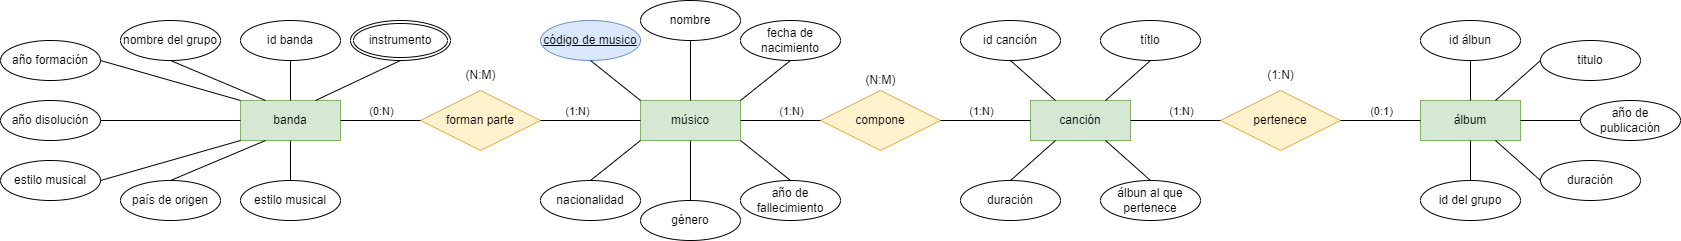

The diagram above was exported from draw.io. Its source (the exported page's mxGraphModel, read from the mxfile embedded in the PNG):
<mxGraphModel dx="1695" dy="482" grid="1" gridSize="10" guides="1" tooltips="1" connect="1" arrows="1" fold="1" page="1" pageScale="1" pageWidth="827" pageHeight="1169" background="none" math="0" shadow="0">
  <root>
    <mxCell id="9UqIp05wCBPbJk65HOqj-0" />
    <mxCell id="9UqIp05wCBPbJk65HOqj-1" parent="9UqIp05wCBPbJk65HOqj-0" />
    <mxCell id="9UqIp05wCBPbJk65HOqj-3" value="álbum" style="whiteSpace=wrap;html=1;align=center;fillColor=#d5e8d4;strokeColor=#82b366;" vertex="1" parent="9UqIp05wCBPbJk65HOqj-1">
      <mxGeometry x="840" y="560" width="100" height="40" as="geometry" />
    </mxCell>
    <mxCell id="9UqIp05wCBPbJk65HOqj-4" value="canción" style="whiteSpace=wrap;html=1;align=center;fillColor=#d5e8d4;strokeColor=#82b366;" vertex="1" parent="9UqIp05wCBPbJk65HOqj-1">
      <mxGeometry x="450" y="560" width="100" height="40" as="geometry" />
    </mxCell>
    <mxCell id="9UqIp05wCBPbJk65HOqj-5" value="forman parte" style="shape=rhombus;perimeter=rhombusPerimeter;whiteSpace=wrap;html=1;align=center;fillColor=#fff2cc;strokeColor=#d6b656;" vertex="1" parent="9UqIp05wCBPbJk65HOqj-1">
      <mxGeometry x="-160" y="550" width="120" height="60" as="geometry" />
    </mxCell>
    <mxCell id="9UqIp05wCBPbJk65HOqj-6" value="banda" style="whiteSpace=wrap;html=1;align=center;fillColor=#d5e8d4;strokeColor=#82b366;" vertex="1" parent="9UqIp05wCBPbJk65HOqj-1">
      <mxGeometry x="-340" y="560" width="100" height="40" as="geometry" />
    </mxCell>
    <mxCell id="9UqIp05wCBPbJk65HOqj-7" value="músico" style="whiteSpace=wrap;html=1;align=center;fillColor=#d5e8d4;strokeColor=#82b366;" vertex="1" parent="9UqIp05wCBPbJk65HOqj-1">
      <mxGeometry x="60" y="560" width="100" height="40" as="geometry" />
    </mxCell>
    <mxCell id="9UqIp05wCBPbJk65HOqj-8" value="compone" style="shape=rhombus;perimeter=rhombusPerimeter;whiteSpace=wrap;html=1;align=center;fillColor=#fff2cc;strokeColor=#d6b656;" vertex="1" parent="9UqIp05wCBPbJk65HOqj-1">
      <mxGeometry x="240" y="550" width="120" height="60" as="geometry" />
    </mxCell>
    <mxCell id="9UqIp05wCBPbJk65HOqj-9" value="" style="endArrow=none;html=1;rounded=0;exitX=1;exitY=0.5;exitDx=0;exitDy=0;entryX=0;entryY=0.5;entryDx=0;entryDy=0;" edge="1" parent="9UqIp05wCBPbJk65HOqj-1" source="9UqIp05wCBPbJk65HOqj-7" target="9UqIp05wCBPbJk65HOqj-8">
      <mxGeometry relative="1" as="geometry">
        <mxPoint x="190" y="630" as="sourcePoint" />
        <mxPoint x="350" y="630" as="targetPoint" />
      </mxGeometry>
    </mxCell>
    <mxCell id="XDz-jNKBUWxSNRDoEwsd-1" value="(1:N)" style="edgeLabel;html=1;align=center;verticalAlign=middle;resizable=0;points=[];" vertex="1" connectable="0" parent="9UqIp05wCBPbJk65HOqj-9">
      <mxGeometry x="0.375" relative="1" as="geometry">
        <mxPoint x="-5" y="-10" as="offset" />
      </mxGeometry>
    </mxCell>
    <mxCell id="9UqIp05wCBPbJk65HOqj-10" value="" style="endArrow=none;html=1;rounded=0;entryX=0;entryY=0.5;entryDx=0;entryDy=0;exitX=1;exitY=0.5;exitDx=0;exitDy=0;" edge="1" parent="9UqIp05wCBPbJk65HOqj-1" source="9UqIp05wCBPbJk65HOqj-8" target="9UqIp05wCBPbJk65HOqj-4">
      <mxGeometry relative="1" as="geometry">
        <mxPoint x="260" y="630" as="sourcePoint" />
        <mxPoint x="420" y="630" as="targetPoint" />
      </mxGeometry>
    </mxCell>
    <mxCell id="XDz-jNKBUWxSNRDoEwsd-0" value="(1:N)" style="edgeLabel;html=1;align=center;verticalAlign=middle;resizable=0;points=[];" vertex="1" connectable="0" parent="9UqIp05wCBPbJk65HOqj-10">
      <mxGeometry x="-0.2222" y="1" relative="1" as="geometry">
        <mxPoint x="5" y="-9" as="offset" />
      </mxGeometry>
    </mxCell>
    <mxCell id="9UqIp05wCBPbJk65HOqj-11" value="pertenece" style="shape=rhombus;perimeter=rhombusPerimeter;whiteSpace=wrap;html=1;align=center;fillColor=#fff2cc;strokeColor=#d6b656;" vertex="1" parent="9UqIp05wCBPbJk65HOqj-1">
      <mxGeometry x="640" y="550" width="120" height="60" as="geometry" />
    </mxCell>
    <mxCell id="9UqIp05wCBPbJk65HOqj-12" value="" style="endArrow=none;html=1;rounded=0;exitX=1;exitY=0.5;exitDx=0;exitDy=0;entryX=0;entryY=0.5;entryDx=0;entryDy=0;" edge="1" parent="9UqIp05wCBPbJk65HOqj-1" source="9UqIp05wCBPbJk65HOqj-11" target="9UqIp05wCBPbJk65HOqj-3">
      <mxGeometry relative="1" as="geometry">
        <mxPoint x="770" y="550" as="sourcePoint" />
        <mxPoint x="930" y="550" as="targetPoint" />
      </mxGeometry>
    </mxCell>
    <mxCell id="XDz-jNKBUWxSNRDoEwsd-3" value="(0:1)" style="edgeLabel;html=1;align=center;verticalAlign=middle;resizable=0;points=[];" vertex="1" connectable="0" parent="9UqIp05wCBPbJk65HOqj-12">
      <mxGeometry x="0.35" relative="1" as="geometry">
        <mxPoint x="-14" y="-10" as="offset" />
      </mxGeometry>
    </mxCell>
    <mxCell id="9UqIp05wCBPbJk65HOqj-13" value="" style="endArrow=none;html=1;rounded=0;exitX=1;exitY=0.5;exitDx=0;exitDy=0;entryX=0;entryY=0.5;entryDx=0;entryDy=0;" edge="1" parent="9UqIp05wCBPbJk65HOqj-1" source="9UqIp05wCBPbJk65HOqj-5" target="9UqIp05wCBPbJk65HOqj-7">
      <mxGeometry relative="1" as="geometry">
        <mxPoint x="-30" y="520" as="sourcePoint" />
        <mxPoint x="130" y="520" as="targetPoint" />
      </mxGeometry>
    </mxCell>
    <mxCell id="mgt3dObIN0bj_BFxfu-a-1" value="(1:N)" style="edgeLabel;html=1;align=center;verticalAlign=middle;resizable=0;points=[];" vertex="1" connectable="0" parent="9UqIp05wCBPbJk65HOqj-13">
      <mxGeometry x="-0.28" y="1" relative="1" as="geometry">
        <mxPoint y="-9" as="offset" />
      </mxGeometry>
    </mxCell>
    <mxCell id="9UqIp05wCBPbJk65HOqj-14" value="" style="endArrow=none;html=1;rounded=0;exitX=1;exitY=0.5;exitDx=0;exitDy=0;entryX=0;entryY=0.5;entryDx=0;entryDy=0;" edge="1" parent="9UqIp05wCBPbJk65HOqj-1" source="9UqIp05wCBPbJk65HOqj-6" target="9UqIp05wCBPbJk65HOqj-5">
      <mxGeometry relative="1" as="geometry">
        <mxPoint x="-190" y="530" as="sourcePoint" />
        <mxPoint x="-30" y="530" as="targetPoint" />
      </mxGeometry>
    </mxCell>
    <mxCell id="mgt3dObIN0bj_BFxfu-a-0" value="(0:N)" style="edgeLabel;html=1;align=center;verticalAlign=middle;resizable=0;points=[];" vertex="1" connectable="0" parent="9UqIp05wCBPbJk65HOqj-14">
      <mxGeometry x="-0.425" relative="1" as="geometry">
        <mxPoint x="17" y="-10" as="offset" />
      </mxGeometry>
    </mxCell>
    <mxCell id="9UqIp05wCBPbJk65HOqj-15" value="" style="endArrow=none;html=1;rounded=0;exitX=1;exitY=0.5;exitDx=0;exitDy=0;entryX=0;entryY=0.5;entryDx=0;entryDy=0;" edge="1" parent="9UqIp05wCBPbJk65HOqj-1" source="9UqIp05wCBPbJk65HOqj-4" target="9UqIp05wCBPbJk65HOqj-11">
      <mxGeometry relative="1" as="geometry">
        <mxPoint x="550" y="510" as="sourcePoint" />
        <mxPoint x="710" y="510" as="targetPoint" />
      </mxGeometry>
    </mxCell>
    <mxCell id="XDz-jNKBUWxSNRDoEwsd-4" value="(1:N)" style="edgeLabel;html=1;align=center;verticalAlign=middle;resizable=0;points=[];" vertex="1" connectable="0" parent="9UqIp05wCBPbJk65HOqj-15">
      <mxGeometry x="0.2889" y="-3" relative="1" as="geometry">
        <mxPoint x="-8" y="-13" as="offset" />
      </mxGeometry>
    </mxCell>
    <mxCell id="9UqIp05wCBPbJk65HOqj-16" value="código de musico" style="ellipse;whiteSpace=wrap;html=1;align=center;fontStyle=4;direction=west;fillColor=#dae8fc;strokeColor=#6c8ebf;" vertex="1" parent="9UqIp05wCBPbJk65HOqj-1">
      <mxGeometry x="-40" y="480" width="100" height="40" as="geometry" />
    </mxCell>
    <mxCell id="9UqIp05wCBPbJk65HOqj-17" value="nombre" style="ellipse;whiteSpace=wrap;html=1;align=center;" vertex="1" parent="9UqIp05wCBPbJk65HOqj-1">
      <mxGeometry x="60" y="460" width="100" height="40" as="geometry" />
    </mxCell>
    <mxCell id="9UqIp05wCBPbJk65HOqj-18" value="fecha de nacimiento" style="ellipse;whiteSpace=wrap;html=1;align=center;" vertex="1" parent="9UqIp05wCBPbJk65HOqj-1">
      <mxGeometry x="160" y="480" width="100" height="40" as="geometry" />
    </mxCell>
    <mxCell id="9UqIp05wCBPbJk65HOqj-19" value="año de fallecimiento" style="ellipse;whiteSpace=wrap;html=1;align=center;" vertex="1" parent="9UqIp05wCBPbJk65HOqj-1">
      <mxGeometry x="160" y="640" width="100" height="40" as="geometry" />
    </mxCell>
    <mxCell id="9UqIp05wCBPbJk65HOqj-20" value="género" style="ellipse;whiteSpace=wrap;html=1;align=center;" vertex="1" parent="9UqIp05wCBPbJk65HOqj-1">
      <mxGeometry x="60" y="660" width="100" height="40" as="geometry" />
    </mxCell>
    <mxCell id="9UqIp05wCBPbJk65HOqj-21" value="nacionalidad" style="ellipse;whiteSpace=wrap;html=1;align=center;" vertex="1" parent="9UqIp05wCBPbJk65HOqj-1">
      <mxGeometry x="-40" y="640" width="100" height="40" as="geometry" />
    </mxCell>
    <mxCell id="9UqIp05wCBPbJk65HOqj-22" value="" style="endArrow=none;html=1;rounded=0;exitX=0.5;exitY=0;exitDx=0;exitDy=0;entryX=0;entryY=0;entryDx=0;entryDy=0;" edge="1" parent="9UqIp05wCBPbJk65HOqj-1" source="9UqIp05wCBPbJk65HOqj-16" target="9UqIp05wCBPbJk65HOqj-7">
      <mxGeometry relative="1" as="geometry">
        <mxPoint x="120" y="530" as="sourcePoint" />
        <mxPoint x="280" y="530" as="targetPoint" />
      </mxGeometry>
    </mxCell>
    <mxCell id="9UqIp05wCBPbJk65HOqj-23" value="" style="endArrow=none;html=1;rounded=0;entryX=0.5;entryY=1;entryDx=0;entryDy=0;exitX=0.5;exitY=0;exitDx=0;exitDy=0;" edge="1" parent="9UqIp05wCBPbJk65HOqj-1" source="9UqIp05wCBPbJk65HOqj-7" target="9UqIp05wCBPbJk65HOqj-17">
      <mxGeometry relative="1" as="geometry">
        <mxPoint x="160" y="540" as="sourcePoint" />
        <mxPoint x="320" y="540" as="targetPoint" />
      </mxGeometry>
    </mxCell>
    <mxCell id="9UqIp05wCBPbJk65HOqj-24" value="" style="endArrow=none;html=1;rounded=0;exitX=1;exitY=0;exitDx=0;exitDy=0;entryX=0.5;entryY=1;entryDx=0;entryDy=0;" edge="1" parent="9UqIp05wCBPbJk65HOqj-1" source="9UqIp05wCBPbJk65HOqj-7" target="9UqIp05wCBPbJk65HOqj-18">
      <mxGeometry relative="1" as="geometry">
        <mxPoint x="150" y="550" as="sourcePoint" />
        <mxPoint x="310" y="550" as="targetPoint" />
      </mxGeometry>
    </mxCell>
    <mxCell id="9UqIp05wCBPbJk65HOqj-25" value="" style="endArrow=none;html=1;rounded=0;exitX=0.5;exitY=0;exitDx=0;exitDy=0;entryX=0;entryY=1;entryDx=0;entryDy=0;" edge="1" parent="9UqIp05wCBPbJk65HOqj-1" source="9UqIp05wCBPbJk65HOqj-21" target="9UqIp05wCBPbJk65HOqj-7">
      <mxGeometry relative="1" as="geometry">
        <mxPoint x="160" y="610" as="sourcePoint" />
        <mxPoint x="320" y="610" as="targetPoint" />
      </mxGeometry>
    </mxCell>
    <mxCell id="9UqIp05wCBPbJk65HOqj-26" value="" style="endArrow=none;html=1;rounded=0;exitX=0.5;exitY=0;exitDx=0;exitDy=0;entryX=0.5;entryY=1;entryDx=0;entryDy=0;" edge="1" parent="9UqIp05wCBPbJk65HOqj-1" source="9UqIp05wCBPbJk65HOqj-20" target="9UqIp05wCBPbJk65HOqj-7">
      <mxGeometry relative="1" as="geometry">
        <mxPoint x="90" y="620" as="sourcePoint" />
        <mxPoint x="250" y="620" as="targetPoint" />
      </mxGeometry>
    </mxCell>
    <mxCell id="9UqIp05wCBPbJk65HOqj-27" value="" style="endArrow=none;html=1;rounded=0;exitX=1;exitY=1;exitDx=0;exitDy=0;entryX=0.5;entryY=0;entryDx=0;entryDy=0;" edge="1" parent="9UqIp05wCBPbJk65HOqj-1" source="9UqIp05wCBPbJk65HOqj-7" target="9UqIp05wCBPbJk65HOqj-19">
      <mxGeometry relative="1" as="geometry">
        <mxPoint x="180" y="610" as="sourcePoint" />
        <mxPoint x="340" y="610" as="targetPoint" />
      </mxGeometry>
    </mxCell>
    <mxCell id="9UqIp05wCBPbJk65HOqj-28" value="id banda" style="ellipse;whiteSpace=wrap;html=1;align=center;" vertex="1" parent="9UqIp05wCBPbJk65HOqj-1">
      <mxGeometry x="-340" y="480" width="100" height="40" as="geometry" />
    </mxCell>
    <mxCell id="9UqIp05wCBPbJk65HOqj-29" value="nombre del grupo" style="ellipse;whiteSpace=wrap;html=1;align=center;" vertex="1" parent="9UqIp05wCBPbJk65HOqj-1">
      <mxGeometry x="-460" y="480" width="100" height="40" as="geometry" />
    </mxCell>
    <mxCell id="9UqIp05wCBPbJk65HOqj-30" value="año formación" style="ellipse;whiteSpace=wrap;html=1;align=center;" vertex="1" parent="9UqIp05wCBPbJk65HOqj-1">
      <mxGeometry x="-580" y="500" width="100" height="40" as="geometry" />
    </mxCell>
    <mxCell id="9UqIp05wCBPbJk65HOqj-31" value="año disolución" style="ellipse;whiteSpace=wrap;html=1;align=center;" vertex="1" parent="9UqIp05wCBPbJk65HOqj-1">
      <mxGeometry x="-580" y="560" width="100" height="40" as="geometry" />
    </mxCell>
    <mxCell id="9UqIp05wCBPbJk65HOqj-32" value="estilo musical" style="ellipse;whiteSpace=wrap;html=1;align=center;" vertex="1" parent="9UqIp05wCBPbJk65HOqj-1">
      <mxGeometry x="-580" y="620" width="100" height="40" as="geometry" />
    </mxCell>
    <mxCell id="9UqIp05wCBPbJk65HOqj-33" value="país de origen" style="ellipse;whiteSpace=wrap;html=1;align=center;" vertex="1" parent="9UqIp05wCBPbJk65HOqj-1">
      <mxGeometry x="-460" y="640" width="100" height="40" as="geometry" />
    </mxCell>
    <mxCell id="9UqIp05wCBPbJk65HOqj-34" value="estilo musical" style="ellipse;whiteSpace=wrap;html=1;align=center;" vertex="1" parent="9UqIp05wCBPbJk65HOqj-1">
      <mxGeometry x="-340" y="640" width="100" height="40" as="geometry" />
    </mxCell>
    <mxCell id="9UqIp05wCBPbJk65HOqj-35" value="" style="endArrow=none;html=1;rounded=0;entryX=0.5;entryY=1;entryDx=0;entryDy=0;exitX=0.5;exitY=0;exitDx=0;exitDy=0;" edge="1" parent="9UqIp05wCBPbJk65HOqj-1" source="9UqIp05wCBPbJk65HOqj-6" target="9UqIp05wCBPbJk65HOqj-28">
      <mxGeometry relative="1" as="geometry">
        <mxPoint x="-420" y="550" as="sourcePoint" />
        <mxPoint x="-260" y="550" as="targetPoint" />
      </mxGeometry>
    </mxCell>
    <mxCell id="9UqIp05wCBPbJk65HOqj-36" value="" style="endArrow=none;html=1;rounded=0;exitX=0.5;exitY=1;exitDx=0;exitDy=0;entryX=0.25;entryY=0;entryDx=0;entryDy=0;" edge="1" parent="9UqIp05wCBPbJk65HOqj-1" source="9UqIp05wCBPbJk65HOqj-29" target="9UqIp05wCBPbJk65HOqj-6">
      <mxGeometry relative="1" as="geometry">
        <mxPoint x="-480" y="550" as="sourcePoint" />
        <mxPoint x="-320" y="550" as="targetPoint" />
      </mxGeometry>
    </mxCell>
    <mxCell id="9UqIp05wCBPbJk65HOqj-37" value="" style="endArrow=none;html=1;rounded=0;entryX=0;entryY=0;entryDx=0;entryDy=0;exitX=1;exitY=0.5;exitDx=0;exitDy=0;" edge="1" parent="9UqIp05wCBPbJk65HOqj-1" source="9UqIp05wCBPbJk65HOqj-30" target="9UqIp05wCBPbJk65HOqj-6">
      <mxGeometry relative="1" as="geometry">
        <mxPoint x="-550" y="550" as="sourcePoint" />
        <mxPoint x="-390" y="550" as="targetPoint" />
      </mxGeometry>
    </mxCell>
    <mxCell id="9UqIp05wCBPbJk65HOqj-38" value="" style="endArrow=none;html=1;rounded=0;exitX=1;exitY=0.5;exitDx=0;exitDy=0;entryX=0;entryY=0.5;entryDx=0;entryDy=0;" edge="1" parent="9UqIp05wCBPbJk65HOqj-1" source="9UqIp05wCBPbJk65HOqj-31" target="9UqIp05wCBPbJk65HOqj-6">
      <mxGeometry relative="1" as="geometry">
        <mxPoint x="-500" y="610" as="sourcePoint" />
        <mxPoint x="-340" y="610" as="targetPoint" />
      </mxGeometry>
    </mxCell>
    <mxCell id="9UqIp05wCBPbJk65HOqj-39" value="" style="endArrow=none;html=1;rounded=0;exitX=1;exitY=0.5;exitDx=0;exitDy=0;entryX=0;entryY=1;entryDx=0;entryDy=0;" edge="1" parent="9UqIp05wCBPbJk65HOqj-1" source="9UqIp05wCBPbJk65HOqj-32" target="9UqIp05wCBPbJk65HOqj-6">
      <mxGeometry relative="1" as="geometry">
        <mxPoint x="-440" y="620" as="sourcePoint" />
        <mxPoint x="-300" y="620" as="targetPoint" />
      </mxGeometry>
    </mxCell>
    <mxCell id="9UqIp05wCBPbJk65HOqj-40" value="" style="endArrow=none;html=1;rounded=0;exitX=0.5;exitY=0;exitDx=0;exitDy=0;entryX=0.25;entryY=1;entryDx=0;entryDy=0;" edge="1" parent="9UqIp05wCBPbJk65HOqj-1" source="9UqIp05wCBPbJk65HOqj-33" target="9UqIp05wCBPbJk65HOqj-6">
      <mxGeometry relative="1" as="geometry">
        <mxPoint x="-360" y="620" as="sourcePoint" />
        <mxPoint x="-200" y="620" as="targetPoint" />
      </mxGeometry>
    </mxCell>
    <mxCell id="9UqIp05wCBPbJk65HOqj-41" value="" style="endArrow=none;html=1;rounded=0;exitX=0.5;exitY=0;exitDx=0;exitDy=0;entryX=0.5;entryY=1;entryDx=0;entryDy=0;" edge="1" parent="9UqIp05wCBPbJk65HOqj-1" source="9UqIp05wCBPbJk65HOqj-34" target="9UqIp05wCBPbJk65HOqj-6">
      <mxGeometry relative="1" as="geometry">
        <mxPoint x="-280" y="620" as="sourcePoint" />
        <mxPoint x="-120" y="620" as="targetPoint" />
      </mxGeometry>
    </mxCell>
    <mxCell id="9UqIp05wCBPbJk65HOqj-42" value="id álbun" style="ellipse;whiteSpace=wrap;html=1;align=center;" vertex="1" parent="9UqIp05wCBPbJk65HOqj-1">
      <mxGeometry x="840" y="480" width="100" height="40" as="geometry" />
    </mxCell>
    <mxCell id="9UqIp05wCBPbJk65HOqj-43" value="titulo" style="ellipse;whiteSpace=wrap;html=1;align=center;" vertex="1" parent="9UqIp05wCBPbJk65HOqj-1">
      <mxGeometry x="960" y="500" width="100" height="40" as="geometry" />
    </mxCell>
    <mxCell id="9UqIp05wCBPbJk65HOqj-44" value="año de publicación" style="ellipse;whiteSpace=wrap;html=1;align=center;" vertex="1" parent="9UqIp05wCBPbJk65HOqj-1">
      <mxGeometry x="1000" y="560" width="100" height="40" as="geometry" />
    </mxCell>
    <mxCell id="9UqIp05wCBPbJk65HOqj-45" value="duración" style="ellipse;whiteSpace=wrap;html=1;align=center;" vertex="1" parent="9UqIp05wCBPbJk65HOqj-1">
      <mxGeometry x="960" y="620" width="100" height="40" as="geometry" />
    </mxCell>
    <mxCell id="9UqIp05wCBPbJk65HOqj-46" value="id del grupo" style="ellipse;whiteSpace=wrap;html=1;align=center;" vertex="1" parent="9UqIp05wCBPbJk65HOqj-1">
      <mxGeometry x="840" y="640" width="100" height="40" as="geometry" />
    </mxCell>
    <mxCell id="9UqIp05wCBPbJk65HOqj-47" value="" style="endArrow=none;html=1;rounded=0;entryX=0.5;entryY=1;entryDx=0;entryDy=0;exitX=0.5;exitY=0;exitDx=0;exitDy=0;" edge="1" parent="9UqIp05wCBPbJk65HOqj-1" source="9UqIp05wCBPbJk65HOqj-3" target="9UqIp05wCBPbJk65HOqj-42">
      <mxGeometry relative="1" as="geometry">
        <mxPoint x="730" y="540" as="sourcePoint" />
        <mxPoint x="890" y="540" as="targetPoint" />
      </mxGeometry>
    </mxCell>
    <mxCell id="9UqIp05wCBPbJk65HOqj-48" value="" style="endArrow=none;html=1;rounded=0;entryX=0;entryY=0.5;entryDx=0;entryDy=0;exitX=0.75;exitY=0;exitDx=0;exitDy=0;" edge="1" parent="9UqIp05wCBPbJk65HOqj-1" source="9UqIp05wCBPbJk65HOqj-3" target="9UqIp05wCBPbJk65HOqj-43">
      <mxGeometry relative="1" as="geometry">
        <mxPoint x="810" y="550" as="sourcePoint" />
        <mxPoint x="970" y="550" as="targetPoint" />
      </mxGeometry>
    </mxCell>
    <mxCell id="9UqIp05wCBPbJk65HOqj-49" value="" style="endArrow=none;html=1;rounded=0;entryX=0.5;entryY=1;entryDx=0;entryDy=0;exitX=0.5;exitY=0;exitDx=0;exitDy=0;" edge="1" parent="9UqIp05wCBPbJk65HOqj-1" source="9UqIp05wCBPbJk65HOqj-46" target="9UqIp05wCBPbJk65HOqj-3">
      <mxGeometry relative="1" as="geometry">
        <mxPoint x="610" y="650" as="sourcePoint" />
        <mxPoint x="770" y="650" as="targetPoint" />
      </mxGeometry>
    </mxCell>
    <mxCell id="9UqIp05wCBPbJk65HOqj-50" value="" style="endArrow=none;html=1;rounded=0;exitX=0.75;exitY=1;exitDx=0;exitDy=0;entryX=0;entryY=0.5;entryDx=0;entryDy=0;" edge="1" parent="9UqIp05wCBPbJk65HOqj-1" source="9UqIp05wCBPbJk65HOqj-3" target="9UqIp05wCBPbJk65HOqj-45">
      <mxGeometry relative="1" as="geometry">
        <mxPoint x="960" y="600" as="sourcePoint" />
        <mxPoint x="1120" y="600" as="targetPoint" />
      </mxGeometry>
    </mxCell>
    <mxCell id="9UqIp05wCBPbJk65HOqj-51" value="" style="endArrow=none;html=1;rounded=0;exitX=1;exitY=0.5;exitDx=0;exitDy=0;entryX=0;entryY=0.5;entryDx=0;entryDy=0;" edge="1" parent="9UqIp05wCBPbJk65HOqj-1" source="9UqIp05wCBPbJk65HOqj-3" target="9UqIp05wCBPbJk65HOqj-44">
      <mxGeometry relative="1" as="geometry">
        <mxPoint x="980" y="550" as="sourcePoint" />
        <mxPoint x="1140" y="550" as="targetPoint" />
      </mxGeometry>
    </mxCell>
    <mxCell id="9UqIp05wCBPbJk65HOqj-52" value="id canción" style="ellipse;whiteSpace=wrap;html=1;align=center;" vertex="1" parent="9UqIp05wCBPbJk65HOqj-1">
      <mxGeometry x="380" y="480" width="100" height="40" as="geometry" />
    </mxCell>
    <mxCell id="9UqIp05wCBPbJk65HOqj-53" value="títlo" style="ellipse;whiteSpace=wrap;html=1;align=center;" vertex="1" parent="9UqIp05wCBPbJk65HOqj-1">
      <mxGeometry x="520" y="480" width="100" height="40" as="geometry" />
    </mxCell>
    <mxCell id="9UqIp05wCBPbJk65HOqj-54" value="duración" style="ellipse;whiteSpace=wrap;html=1;align=center;" vertex="1" parent="9UqIp05wCBPbJk65HOqj-1">
      <mxGeometry x="380" y="640" width="100" height="40" as="geometry" />
    </mxCell>
    <mxCell id="9UqIp05wCBPbJk65HOqj-55" value="álbun al que pertenece" style="ellipse;whiteSpace=wrap;html=1;align=center;" vertex="1" parent="9UqIp05wCBPbJk65HOqj-1">
      <mxGeometry x="520" y="640" width="100" height="40" as="geometry" />
    </mxCell>
    <mxCell id="9UqIp05wCBPbJk65HOqj-56" value="" style="endArrow=none;html=1;rounded=0;exitX=0.75;exitY=1;exitDx=0;exitDy=0;entryX=0.5;entryY=0;entryDx=0;entryDy=0;" edge="1" parent="9UqIp05wCBPbJk65HOqj-1" source="9UqIp05wCBPbJk65HOqj-4" target="9UqIp05wCBPbJk65HOqj-55">
      <mxGeometry relative="1" as="geometry">
        <mxPoint x="530" y="620" as="sourcePoint" />
        <mxPoint x="690" y="620" as="targetPoint" />
      </mxGeometry>
    </mxCell>
    <mxCell id="9UqIp05wCBPbJk65HOqj-57" value="" style="endArrow=none;html=1;rounded=0;entryX=0.25;entryY=1;entryDx=0;entryDy=0;exitX=0.5;exitY=0;exitDx=0;exitDy=0;" edge="1" parent="9UqIp05wCBPbJk65HOqj-1" source="9UqIp05wCBPbJk65HOqj-54" target="9UqIp05wCBPbJk65HOqj-4">
      <mxGeometry relative="1" as="geometry">
        <mxPoint x="330" y="620" as="sourcePoint" />
        <mxPoint x="490" y="620" as="targetPoint" />
      </mxGeometry>
    </mxCell>
    <mxCell id="9UqIp05wCBPbJk65HOqj-58" value="" style="endArrow=none;html=1;rounded=0;exitX=0.5;exitY=1;exitDx=0;exitDy=0;entryX=0.25;entryY=0;entryDx=0;entryDy=0;" edge="1" parent="9UqIp05wCBPbJk65HOqj-1" source="9UqIp05wCBPbJk65HOqj-52" target="9UqIp05wCBPbJk65HOqj-4">
      <mxGeometry relative="1" as="geometry">
        <mxPoint x="470" y="540" as="sourcePoint" />
        <mxPoint x="630" y="540" as="targetPoint" />
      </mxGeometry>
    </mxCell>
    <mxCell id="9UqIp05wCBPbJk65HOqj-59" value="" style="endArrow=none;html=1;rounded=0;exitX=0.75;exitY=0;exitDx=0;exitDy=0;entryX=0.5;entryY=1;entryDx=0;entryDy=0;" edge="1" parent="9UqIp05wCBPbJk65HOqj-1" source="9UqIp05wCBPbJk65HOqj-4" target="9UqIp05wCBPbJk65HOqj-53">
      <mxGeometry relative="1" as="geometry">
        <mxPoint x="530" y="550" as="sourcePoint" />
        <mxPoint x="690" y="550" as="targetPoint" />
      </mxGeometry>
    </mxCell>
    <mxCell id="mgt3dObIN0bj_BFxfu-a-2" value="(N:M)" style="text;html=1;align=center;verticalAlign=middle;resizable=0;points=[];autosize=1;strokeColor=none;fillColor=none;" vertex="1" parent="9UqIp05wCBPbJk65HOqj-1">
      <mxGeometry x="-125" y="520" width="50" height="30" as="geometry" />
    </mxCell>
    <mxCell id="mgt3dObIN0bj_BFxfu-a-4" value="instrumento" style="ellipse;shape=doubleEllipse;margin=3;whiteSpace=wrap;html=1;align=center;" vertex="1" parent="9UqIp05wCBPbJk65HOqj-1">
      <mxGeometry x="-230" y="480" width="100" height="40" as="geometry" />
    </mxCell>
    <mxCell id="mgt3dObIN0bj_BFxfu-a-5" value="" style="endArrow=none;html=1;rounded=0;exitX=0.75;exitY=0;exitDx=0;exitDy=0;entryX=0.5;entryY=1;entryDx=0;entryDy=0;" edge="1" parent="9UqIp05wCBPbJk65HOqj-1" source="9UqIp05wCBPbJk65HOqj-6" target="mgt3dObIN0bj_BFxfu-a-4">
      <mxGeometry relative="1" as="geometry">
        <mxPoint x="-270" y="540" as="sourcePoint" />
        <mxPoint x="-110" y="540" as="targetPoint" />
      </mxGeometry>
    </mxCell>
    <mxCell id="XDz-jNKBUWxSNRDoEwsd-2" value="(N:M)" style="text;html=1;align=center;verticalAlign=middle;resizable=0;points=[];autosize=1;strokeColor=none;fillColor=none;" vertex="1" parent="9UqIp05wCBPbJk65HOqj-1">
      <mxGeometry x="275" y="525" width="50" height="30" as="geometry" />
    </mxCell>
    <mxCell id="XDz-jNKBUWxSNRDoEwsd-5" value="(1:N)" style="text;html=1;align=center;verticalAlign=middle;resizable=0;points=[];autosize=1;strokeColor=none;fillColor=none;" vertex="1" parent="9UqIp05wCBPbJk65HOqj-1">
      <mxGeometry x="675" y="520" width="50" height="30" as="geometry" />
    </mxCell>
  </root>
</mxGraphModel>